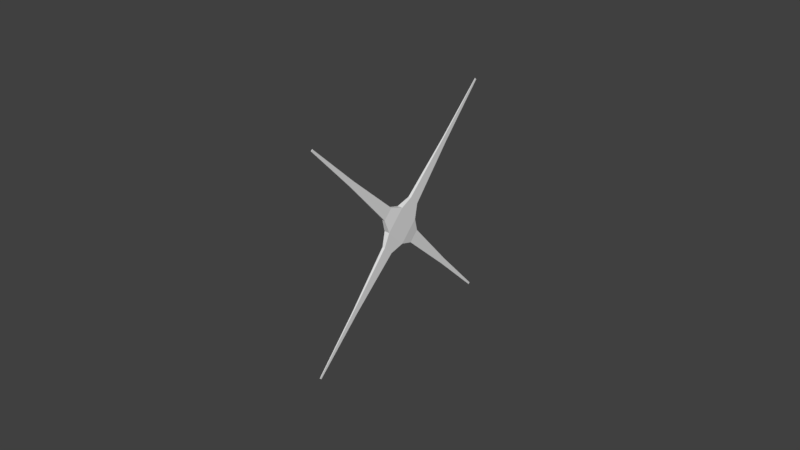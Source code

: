 # Source: HelicopterBladeTop.blend  (saved by Blender 2.78.0; exported with 4.5.12 LTS)
import bpy
from mathutils import Matrix  # noqa: F401  (used for matrix-valued properties, if any)

bpy.ops.wm.read_factory_settings(use_empty=True)
scene = bpy.context.scene
scene.name = 'Scene'

# ---- collections
col_collection_1 = bpy.data.collections.new('Collection 1'); scene.collection.children.link(col_collection_1)

# ---- materials (node trees are filled in below, after node groups)
mat_material = bpy.data.materials.new('Material')
mat_material.alpha_threshold = 0.0
mat_material.use_transparent_shadow = False
mat_material.roughness = 0.5
mat_material.line_color = (0.0, 0.0, 0.0, 1.0)

# ---- material node trees

# ---- world
world_world = bpy.data.worlds.new('World'); scene.world = world_world
world_world.color = (0.05088, 0.05088, 0.05088)
world_world.use_sun_shadow = False
world_world.sun_shadow_jitter_overblur = 0.0
world_world.cycles.sampling_method = 'MANUAL'

# ---- meshes
me_cube = bpy.data.meshes.new('Cube')
me_cube.from_pydata([(1.0, 1.0, -1.0), (1.0, -1.0, -1.0), (-1.0, -1.0, -1.0), (-1.0, 1.0, -1.0), (1.0, 1.0, 1.0), (1.0, -1.0, 1.0), (-1.0, -1.0, 1.0), (-1.0, 1.0, 1.0), (1.0, 1.0, -1.0), (1.0, -1.0, -1.0), (-1.0, 1.0, -1.0), (1.0, 1.0, 1.0), (-1.0, -1.0, -1.0), (1.0, -1.0, 1.0), (-1.0, -1.0, 1.0), (-1.0, 1.0, 1.0), (1.0, 1.0, -1.0), (-1.0, 1.0, -1.0), (1.0, 1.0, 1.0), (-1.0, 1.0, 1.0), (0.505, 2.0, -0.505), (-0.505, 2.0, -0.505), (0.505, 2.0, 0.505), (-0.505, 2.0, 0.505), (0.505, 0.505, -2.0), (0.505, -0.505, -2.0), (-0.505, 0.505, -2.0), (-0.505, -0.505, -2.0), (0.505, -2.0, -0.505), (-0.505, -2.0, -0.505), (0.505, -2.0, 0.505), (-0.505, -2.0, 0.505), (0.505, 0.505, 2.0), (0.505, -0.505, 2.0), (-0.505, 0.505, 2.0), (-0.505, -0.505, 2.0), (0.505, -2.0, -0.505), (-0.505, -2.0, -0.505), (0.505, -2.0, 0.505), (-0.505, -2.0, 0.505), (0.2221, -7.0, -0.2222), (-0.2222, -7.0, -0.2222), (0.2221, -7.0, 0.2222), (-0.2222, -7.0, 0.2222), (0.2222, 0.2222, 7.0), (0.2222, -0.2222, 7.0), (-0.2222, 0.2222, 7.0), (-0.2222, -0.2222, 7.0), (0.2222, 0.2222, -7.0), (0.2222, -0.2222, -7.0), (-0.2222, 0.2222, -7.0), (-0.2222, -0.2222, -7.0), (0.2222, 7.0, -0.2222), (-0.2222, 7.0, -0.2222), (0.2222, 7.0, 0.2222), (-0.2222, 7.0, 0.2222), (0.08071, -12.0, -0.08076), (-0.08081, -12.0, -0.08076), (0.08071, -12.0, 0.08076), (-0.08081, -12.0, 0.08076), (0.08076, 0.08076, -12.0), (0.08076, -0.08076, -12.0), (-0.08076, 0.08076, -12.0), (-0.08076, -0.08076, -12.0), (0.08076, 0.08076, 12.0), (0.08076, -0.08076, 12.0), (-0.08076, 0.08076, 12.0), (-0.08076, -0.08076, 12.0), (0.08079, 12.0, -0.08076), (-0.08073, 12.0, -0.08076), (0.08079, 12.0, 0.08076), (-0.08073, 12.0, 0.08076)], [], [(1, 5, 13, 9), (6, 2, 12, 14), (0, 4, 5, 1), (5, 4, 11, 13), (2, 6, 7, 3), (2, 3, 10, 12), (8, 9, 25, 24), (15, 14, 35, 34), (9, 13, 30, 28), (11, 8, 16, 18), (4, 0, 8, 11), (7, 6, 14, 15), (0, 1, 9, 8), (3, 7, 15, 10), (17, 19, 23, 21), (15, 11, 18, 19), (10, 15, 19, 17), (8, 10, 17, 16), (21, 23, 55, 53), (16, 17, 21, 20), (19, 18, 22, 23), (18, 16, 20, 22), (27, 26, 50, 51), (12, 10, 26, 27), (9, 12, 27, 25), (10, 8, 24, 26), (28, 30, 38, 36), (12, 9, 28, 29), (13, 14, 31, 30), (14, 12, 29, 31), (35, 33, 45, 47), (11, 15, 34, 32), (14, 13, 33, 35), (13, 11, 32, 33), (38, 39, 43, 42), (31, 29, 37, 39), (29, 28, 36, 37), (30, 31, 39, 38), (43, 41, 57, 59), (36, 38, 42, 40), (39, 37, 41, 43), (37, 36, 40, 41), (47, 45, 65, 67), (33, 32, 44, 45), (34, 35, 47, 46), (32, 34, 46, 44), (51, 50, 62, 63), (26, 24, 48, 50), (25, 27, 51, 49), (24, 25, 49, 48), (53, 55, 71, 69), (20, 21, 53, 52), (23, 22, 54, 55), (22, 20, 52, 54), (56, 58, 59, 57), (41, 40, 56, 57), (42, 43, 59, 58), (40, 42, 58, 56), (60, 61, 63, 62), (50, 48, 60, 62), (49, 51, 63, 61), (48, 49, 61, 60), (64, 66, 67, 65), (45, 44, 64, 65), (46, 47, 67, 66), (44, 46, 66, 64), (70, 68, 69, 71), (52, 53, 69, 68), (55, 54, 70, 71), (54, 52, 68, 70)])
me_cube.materials.append(mat_material)
me_cube.use_remesh_preserve_volume = False
me_cube.use_remesh_preserve_attributes = False
me_cube.use_mirror_vertex_groups = False
me_cube.update()

# ---- objects
ob_cube = bpy.data.objects.new('Cube', me_cube)

# ---- transforms, parenting, visibility, modifiers, constraints
ob_cube.location = (0.0, 0.0, 0.0)
ob_cube.rotation_euler = (-0.7854, -1.57e-16, 6.504e-17)
ob_cube.scale = (0.2098, 1.0, 1.0)
ob_cube.lock_rotations_4d = False
ob_cube.empty_display_type = 'ARROWS'
ob_cube.lineart.crease_threshold = 0.0
_m = ob_cube.modifiers.new('Mirror', 'MIRROR')
_m.use_axis = (False, False, False)

# ---- collection membership
col_collection_1.objects.link(ob_cube)

# ---- scene / render settings (as saved in the file)
scene.frame_start = 1; scene.frame_end = 250; scene.frame_set(96)
scene.render.engine = 'BLENDER_EEVEE_NEXT'
scene.render.resolution_percentage = 50
scene.render.dither_intensity = 0.0
scene.cycles.use_denoising = False
scene.cycles.samples = 128
scene.cycles.sampling_pattern = 'TABULATED_SOBOL'
scene.cycles.light_sampling_threshold = 0.0
scene.cycles.use_adaptive_sampling = False
scene.cycles.use_light_tree = False
scene.cycles.blur_glossy = 0.0
scene.cycles.sample_clamp_indirect = 0.0
scene.view_settings.view_transform = 'Standard'
bpy.context.view_layer.update()

# ---- added for rendering (the .blend has no active camera and no usable light): camera, sun
cam_auto = bpy.data.cameras.new('AutoCamera')
cam_auto.lens = 50.0
cam_auto.sensor_width = 36.0
cam_auto.clip_end = 1000.0
ob_auto_camera = bpy.data.objects.new('AutoCamera', cam_auto)
scene.collection.objects.link(ob_auto_camera)
ob_auto_camera.location = (44.4125, -53.295, 35.53)
ob_auto_camera.rotation_euler = (1.09748, -7.21219e-08, 0.694738)
scene.camera = ob_auto_camera
light_auto_sun = bpy.data.lights.new('AutoSun', 'SUN')
light_auto_sun.energy = 3.0
light_auto_sun.angle = 0.0523599
ob_auto_sun = bpy.data.objects.new('AutoSun', light_auto_sun)
scene.collection.objects.link(ob_auto_sun)
ob_auto_sun.rotation_euler = (0.872665, 0.174533, 0.523599)
bpy.context.view_layer.update()
